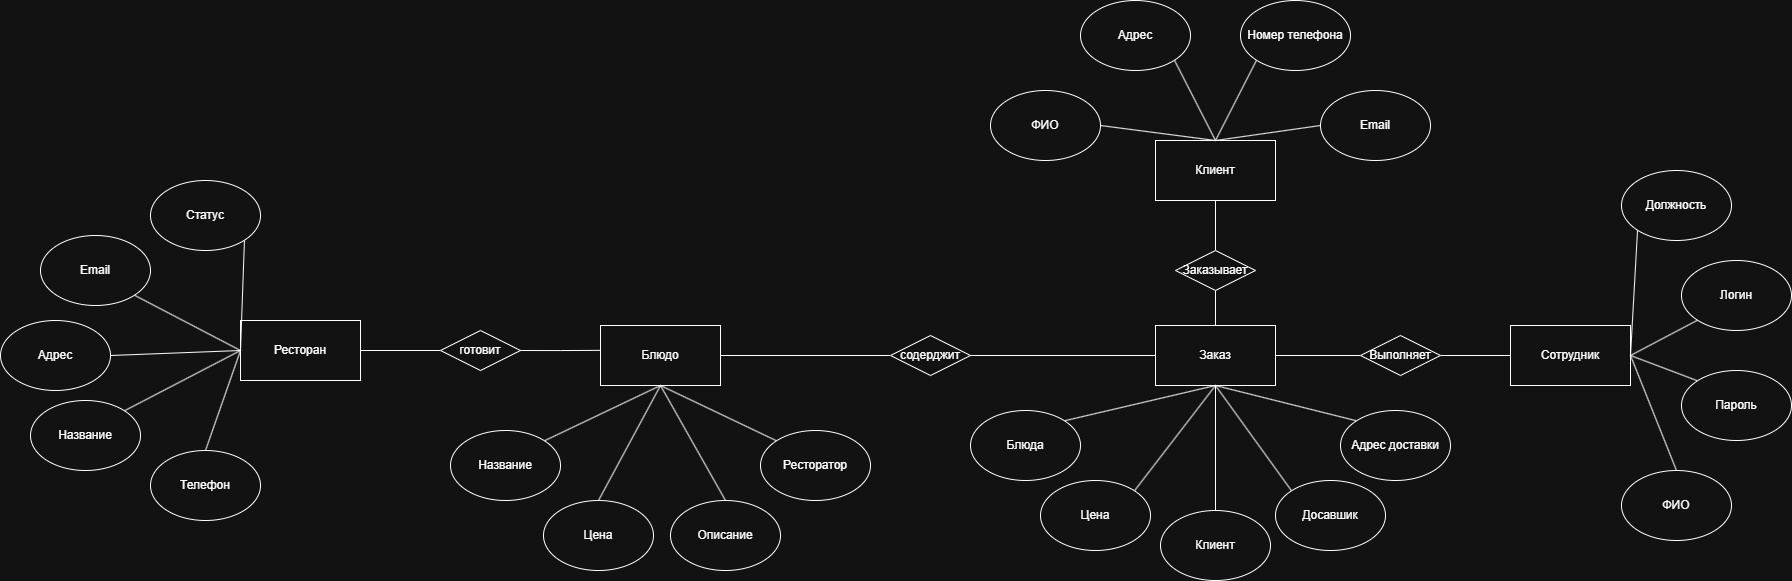

The diagram above was exported from draw.io. Its source (the exported page's mxGraphModel, read from the mxfile embedded in the PNG):
<mxGraphModel dx="2728" dy="1001" grid="1" gridSize="10" guides="1" tooltips="1" connect="1" arrows="1" fold="1" page="1" pageScale="1" pageWidth="827" pageHeight="1169" math="0" shadow="0">
  <root>
    <mxCell id="0" />
    <mxCell id="1" parent="0" />
    <mxCell id="d7NpQ6Fi5J_9A2x4bft7-48" edge="1" parent="1" source="d7NpQ6Fi5J_9A2x4bft7-2" style="rounded=0;orthogonalLoop=1;jettySize=auto;html=1;exitX=0.5;exitY=1;exitDx=0;exitDy=0;entryX=0.5;entryY=0;entryDx=0;entryDy=0;endArrow=none;endFill=0;" target="d7NpQ6Fi5J_9A2x4bft7-47">
      <mxGeometry relative="1" as="geometry" />
    </mxCell>
    <mxCell id="d7NpQ6Fi5J_9A2x4bft7-2" parent="1" style="rounded=0;whiteSpace=wrap;html=1;" value="Клиент" vertex="1">
      <mxGeometry height="60" width="120" x="775" y="490" as="geometry" />
    </mxCell>
    <mxCell id="d7NpQ6Fi5J_9A2x4bft7-70" edge="1" parent="1" source="d7NpQ6Fi5J_9A2x4bft7-3" style="rounded=0;orthogonalLoop=1;jettySize=auto;html=1;exitX=1;exitY=0.5;exitDx=0;exitDy=0;entryX=0.5;entryY=0;entryDx=0;entryDy=0;endArrow=none;endFill=0;" target="d7NpQ6Fi5J_9A2x4bft7-2">
      <mxGeometry relative="1" as="geometry" />
    </mxCell>
    <mxCell id="d7NpQ6Fi5J_9A2x4bft7-3" parent="1" style="ellipse;whiteSpace=wrap;html=1;" value="ФИО" vertex="1">
      <mxGeometry height="70" width="110" x="610" y="440" as="geometry" />
    </mxCell>
    <mxCell id="d7NpQ6Fi5J_9A2x4bft7-67" edge="1" parent="1" source="d7NpQ6Fi5J_9A2x4bft7-4" style="rounded=0;orthogonalLoop=1;jettySize=auto;html=1;exitX=1;exitY=1;exitDx=0;exitDy=0;entryX=0.5;entryY=0;entryDx=0;entryDy=0;endArrow=none;endFill=0;" target="d7NpQ6Fi5J_9A2x4bft7-2">
      <mxGeometry relative="1" as="geometry" />
    </mxCell>
    <mxCell id="d7NpQ6Fi5J_9A2x4bft7-4" parent="1" style="ellipse;whiteSpace=wrap;html=1;" value="Адрес" vertex="1">
      <mxGeometry height="70" width="110" x="700" y="350" as="geometry" />
    </mxCell>
    <mxCell id="d7NpQ6Fi5J_9A2x4bft7-66" edge="1" parent="1" source="d7NpQ6Fi5J_9A2x4bft7-5" style="rounded=0;orthogonalLoop=1;jettySize=auto;html=1;exitX=0;exitY=1;exitDx=0;exitDy=0;entryX=0.5;entryY=0;entryDx=0;entryDy=0;endArrow=none;endFill=0;" target="d7NpQ6Fi5J_9A2x4bft7-2">
      <mxGeometry relative="1" as="geometry" />
    </mxCell>
    <mxCell id="d7NpQ6Fi5J_9A2x4bft7-5" parent="1" style="ellipse;whiteSpace=wrap;html=1;" value="Номер телефона" vertex="1">
      <mxGeometry height="70" width="110" x="860" y="350" as="geometry" />
    </mxCell>
    <mxCell id="d7NpQ6Fi5J_9A2x4bft7-68" edge="1" parent="1" source="d7NpQ6Fi5J_9A2x4bft7-6" style="rounded=0;orthogonalLoop=1;jettySize=auto;html=1;exitX=0;exitY=0.5;exitDx=0;exitDy=0;entryX=0.5;entryY=0;entryDx=0;entryDy=0;endArrow=none;endFill=0;" target="d7NpQ6Fi5J_9A2x4bft7-2">
      <mxGeometry relative="1" as="geometry" />
    </mxCell>
    <mxCell id="d7NpQ6Fi5J_9A2x4bft7-6" parent="1" style="ellipse;whiteSpace=wrap;html=1;" value="Email" vertex="1">
      <mxGeometry height="70" width="110" x="940" y="440" as="geometry" />
    </mxCell>
    <mxCell id="d7NpQ6Fi5J_9A2x4bft7-10" parent="1" style="rounded=0;whiteSpace=wrap;html=1;" value="Сотрудник" vertex="1">
      <mxGeometry height="60" width="120" x="1130" y="675" as="geometry" />
    </mxCell>
    <mxCell id="d7NpQ6Fi5J_9A2x4bft7-72" edge="1" parent="1" source="d7NpQ6Fi5J_9A2x4bft7-11" style="rounded=0;orthogonalLoop=1;jettySize=auto;html=1;exitX=0.5;exitY=0;exitDx=0;exitDy=0;entryX=1;entryY=0.5;entryDx=0;entryDy=0;endArrow=none;endFill=0;" target="d7NpQ6Fi5J_9A2x4bft7-10">
      <mxGeometry relative="1" as="geometry" />
    </mxCell>
    <mxCell id="d7NpQ6Fi5J_9A2x4bft7-11" parent="1" style="ellipse;whiteSpace=wrap;html=1;" value="ФИО" vertex="1">
      <mxGeometry height="70" width="110" x="1241" y="820" as="geometry" />
    </mxCell>
    <mxCell id="d7NpQ6Fi5J_9A2x4bft7-71" edge="1" parent="1" source="d7NpQ6Fi5J_9A2x4bft7-12" style="rounded=0;orthogonalLoop=1;jettySize=auto;html=1;exitX=0;exitY=0;exitDx=0;exitDy=0;entryX=1;entryY=0.5;entryDx=0;entryDy=0;endArrow=none;endFill=0;" target="d7NpQ6Fi5J_9A2x4bft7-10">
      <mxGeometry relative="1" as="geometry" />
    </mxCell>
    <mxCell id="d7NpQ6Fi5J_9A2x4bft7-12" parent="1" style="ellipse;whiteSpace=wrap;html=1;" value="Пароль" vertex="1">
      <mxGeometry height="70" width="110" x="1301" y="720" as="geometry" />
    </mxCell>
    <mxCell id="d7NpQ6Fi5J_9A2x4bft7-73" edge="1" parent="1" source="d7NpQ6Fi5J_9A2x4bft7-13" style="rounded=0;orthogonalLoop=1;jettySize=auto;html=1;exitX=0;exitY=1;exitDx=0;exitDy=0;entryX=1;entryY=0.5;entryDx=0;entryDy=0;endArrow=none;endFill=0;" target="d7NpQ6Fi5J_9A2x4bft7-10">
      <mxGeometry relative="1" as="geometry" />
    </mxCell>
    <mxCell id="d7NpQ6Fi5J_9A2x4bft7-13" parent="1" style="ellipse;whiteSpace=wrap;html=1;" value="Логин" vertex="1">
      <mxGeometry height="70" width="110" x="1301" y="610" as="geometry" />
    </mxCell>
    <mxCell id="d7NpQ6Fi5J_9A2x4bft7-74" edge="1" parent="1" source="d7NpQ6Fi5J_9A2x4bft7-14" style="rounded=0;orthogonalLoop=1;jettySize=auto;html=1;exitX=0;exitY=1;exitDx=0;exitDy=0;entryX=1;entryY=0.5;entryDx=0;entryDy=0;endArrow=none;endFill=0;" target="d7NpQ6Fi5J_9A2x4bft7-10">
      <mxGeometry relative="1" as="geometry" />
    </mxCell>
    <mxCell id="d7NpQ6Fi5J_9A2x4bft7-14" parent="1" style="ellipse;whiteSpace=wrap;html=1;" value="Должность" vertex="1">
      <mxGeometry height="70" width="110" x="1241" y="520" as="geometry" />
    </mxCell>
    <mxCell id="d7NpQ6Fi5J_9A2x4bft7-38" edge="1" parent="1" source="d7NpQ6Fi5J_9A2x4bft7-15" style="edgeStyle=orthogonalEdgeStyle;rounded=0;orthogonalLoop=1;jettySize=auto;html=1;exitX=1;exitY=0.5;exitDx=0;exitDy=0;entryX=0;entryY=0.5;entryDx=0;entryDy=0;endArrow=none;endFill=0;" target="d7NpQ6Fi5J_9A2x4bft7-37">
      <mxGeometry relative="1" as="geometry" />
    </mxCell>
    <mxCell id="d7NpQ6Fi5J_9A2x4bft7-15" parent="1" style="rounded=0;whiteSpace=wrap;html=1;" value="Ресторан" vertex="1">
      <mxGeometry height="60" width="120" x="-140" y="670" as="geometry" />
    </mxCell>
    <mxCell id="d7NpQ6Fi5J_9A2x4bft7-53" edge="1" parent="1" source="d7NpQ6Fi5J_9A2x4bft7-16" style="rounded=0;orthogonalLoop=1;jettySize=auto;html=1;exitX=1;exitY=0.5;exitDx=0;exitDy=0;endArrow=none;endFill=0;">
      <mxGeometry relative="1" as="geometry">
        <mxPoint x="-140.00000000000023" y="700" as="targetPoint" />
      </mxGeometry>
    </mxCell>
    <mxCell id="d7NpQ6Fi5J_9A2x4bft7-16" parent="1" style="ellipse;whiteSpace=wrap;html=1;" value="Адрес" vertex="1">
      <mxGeometry height="70" width="110" x="-380" y="670" as="geometry" />
    </mxCell>
    <mxCell id="d7NpQ6Fi5J_9A2x4bft7-54" edge="1" parent="1" source="d7NpQ6Fi5J_9A2x4bft7-17" style="rounded=0;orthogonalLoop=1;jettySize=auto;html=1;exitX=1;exitY=0;exitDx=0;exitDy=0;entryX=0;entryY=0.5;entryDx=0;entryDy=0;endArrow=none;endFill=0;" target="d7NpQ6Fi5J_9A2x4bft7-15">
      <mxGeometry relative="1" as="geometry" />
    </mxCell>
    <mxCell id="d7NpQ6Fi5J_9A2x4bft7-17" parent="1" style="ellipse;whiteSpace=wrap;html=1;" value="Название" vertex="1">
      <mxGeometry height="70" width="110" x="-350" y="750" as="geometry" />
    </mxCell>
    <mxCell id="d7NpQ6Fi5J_9A2x4bft7-55" edge="1" parent="1" source="d7NpQ6Fi5J_9A2x4bft7-18" style="rounded=0;orthogonalLoop=1;jettySize=auto;html=1;exitX=0.5;exitY=0;exitDx=0;exitDy=0;endArrow=none;endFill=0;">
      <mxGeometry relative="1" as="geometry">
        <mxPoint x="-140.00000000000023" y="700" as="targetPoint" />
      </mxGeometry>
    </mxCell>
    <mxCell id="d7NpQ6Fi5J_9A2x4bft7-18" parent="1" style="ellipse;whiteSpace=wrap;html=1;" value="Телефон" vertex="1">
      <mxGeometry height="70" width="110" x="-230" y="800" as="geometry" />
    </mxCell>
    <mxCell id="d7NpQ6Fi5J_9A2x4bft7-52" edge="1" parent="1" source="d7NpQ6Fi5J_9A2x4bft7-19" style="rounded=0;orthogonalLoop=1;jettySize=auto;html=1;exitX=1;exitY=1;exitDx=0;exitDy=0;endArrow=none;endFill=0;">
      <mxGeometry relative="1" as="geometry">
        <mxPoint x="-140.00000000000023" y="700" as="targetPoint" />
      </mxGeometry>
    </mxCell>
    <mxCell id="d7NpQ6Fi5J_9A2x4bft7-19" parent="1" style="ellipse;whiteSpace=wrap;html=1;" value="Email" vertex="1">
      <mxGeometry height="70" width="110" x="-340" y="585" as="geometry" />
    </mxCell>
    <mxCell id="d7NpQ6Fi5J_9A2x4bft7-51" edge="1" parent="1" source="d7NpQ6Fi5J_9A2x4bft7-20" style="rounded=0;orthogonalLoop=1;jettySize=auto;html=1;exitX=1;exitY=1;exitDx=0;exitDy=0;entryX=0;entryY=0.5;entryDx=0;entryDy=0;endArrow=none;endFill=0;" target="d7NpQ6Fi5J_9A2x4bft7-15">
      <mxGeometry relative="1" as="geometry" />
    </mxCell>
    <mxCell id="d7NpQ6Fi5J_9A2x4bft7-20" parent="1" style="ellipse;whiteSpace=wrap;html=1;" value="Статус" vertex="1">
      <mxGeometry height="70" width="110" x="-230" y="530" as="geometry" />
    </mxCell>
    <mxCell id="d7NpQ6Fi5J_9A2x4bft7-45" edge="1" parent="1" source="d7NpQ6Fi5J_9A2x4bft7-23" style="rounded=0;orthogonalLoop=1;jettySize=auto;html=1;exitX=1;exitY=0.5;exitDx=0;exitDy=0;entryX=0;entryY=0.5;entryDx=0;entryDy=0;endArrow=none;endFill=0;" target="d7NpQ6Fi5J_9A2x4bft7-43">
      <mxGeometry relative="1" as="geometry" />
    </mxCell>
    <mxCell id="d7NpQ6Fi5J_9A2x4bft7-23" parent="1" style="rounded=0;whiteSpace=wrap;html=1;" value="Заказ" vertex="1">
      <mxGeometry height="60" width="120" x="775" y="675" as="geometry" />
    </mxCell>
    <mxCell id="d7NpQ6Fi5J_9A2x4bft7-60" edge="1" parent="1" source="d7NpQ6Fi5J_9A2x4bft7-24" style="rounded=0;orthogonalLoop=1;jettySize=auto;html=1;exitX=1;exitY=0;exitDx=0;exitDy=0;entryX=0.5;entryY=1;entryDx=0;entryDy=0;endArrow=none;endFill=0;" target="d7NpQ6Fi5J_9A2x4bft7-23">
      <mxGeometry relative="1" as="geometry" />
    </mxCell>
    <mxCell id="d7NpQ6Fi5J_9A2x4bft7-24" parent="1" style="ellipse;whiteSpace=wrap;html=1;" value="Блюда" vertex="1">
      <mxGeometry height="70" width="110" x="590" y="760" as="geometry" />
    </mxCell>
    <mxCell id="d7NpQ6Fi5J_9A2x4bft7-62" edge="1" parent="1" source="d7NpQ6Fi5J_9A2x4bft7-25" style="rounded=0;orthogonalLoop=1;jettySize=auto;html=1;exitX=1;exitY=0;exitDx=0;exitDy=0;entryX=0.5;entryY=1;entryDx=0;entryDy=0;endArrow=none;endFill=0;" target="d7NpQ6Fi5J_9A2x4bft7-23">
      <mxGeometry relative="1" as="geometry" />
    </mxCell>
    <mxCell id="d7NpQ6Fi5J_9A2x4bft7-25" parent="1" style="ellipse;whiteSpace=wrap;html=1;" value="Цена" vertex="1">
      <mxGeometry height="70" width="110" x="660" y="830" as="geometry" />
    </mxCell>
    <mxCell id="d7NpQ6Fi5J_9A2x4bft7-63" edge="1" parent="1" source="d7NpQ6Fi5J_9A2x4bft7-26" style="rounded=0;orthogonalLoop=1;jettySize=auto;html=1;exitX=0.5;exitY=0;exitDx=0;exitDy=0;entryX=0.5;entryY=1;entryDx=0;entryDy=0;endArrow=none;endFill=0;" target="d7NpQ6Fi5J_9A2x4bft7-23">
      <mxGeometry relative="1" as="geometry" />
    </mxCell>
    <mxCell id="d7NpQ6Fi5J_9A2x4bft7-26" parent="1" style="ellipse;whiteSpace=wrap;html=1;" value="Клиент" vertex="1">
      <mxGeometry height="70" width="110" x="780" y="860" as="geometry" />
    </mxCell>
    <mxCell id="d7NpQ6Fi5J_9A2x4bft7-64" edge="1" parent="1" source="d7NpQ6Fi5J_9A2x4bft7-27" style="rounded=0;orthogonalLoop=1;jettySize=auto;html=1;exitX=0;exitY=0;exitDx=0;exitDy=0;entryX=0.5;entryY=1;entryDx=0;entryDy=0;endArrow=none;endFill=0;" target="d7NpQ6Fi5J_9A2x4bft7-23">
      <mxGeometry relative="1" as="geometry" />
    </mxCell>
    <mxCell id="d7NpQ6Fi5J_9A2x4bft7-27" parent="1" style="ellipse;whiteSpace=wrap;html=1;" value="Досавшик" vertex="1">
      <mxGeometry height="70" width="110" x="895" y="830" as="geometry" />
    </mxCell>
    <mxCell id="d7NpQ6Fi5J_9A2x4bft7-65" edge="1" parent="1" source="d7NpQ6Fi5J_9A2x4bft7-28" style="rounded=0;orthogonalLoop=1;jettySize=auto;html=1;exitX=0;exitY=0;exitDx=0;exitDy=0;entryX=0.5;entryY=1;entryDx=0;entryDy=0;endArrow=none;endFill=0;" target="d7NpQ6Fi5J_9A2x4bft7-23">
      <mxGeometry relative="1" as="geometry" />
    </mxCell>
    <mxCell id="d7NpQ6Fi5J_9A2x4bft7-28" parent="1" style="ellipse;whiteSpace=wrap;html=1;" value="Адрес доставки" vertex="1">
      <mxGeometry height="70" width="110" x="960" y="760" as="geometry" />
    </mxCell>
    <mxCell id="d7NpQ6Fi5J_9A2x4bft7-41" edge="1" parent="1" source="d7NpQ6Fi5J_9A2x4bft7-29" style="edgeStyle=orthogonalEdgeStyle;rounded=0;orthogonalLoop=1;jettySize=auto;html=1;exitX=1;exitY=0.5;exitDx=0;exitDy=0;entryX=0;entryY=0.5;entryDx=0;entryDy=0;endArrow=none;endFill=0;" target="d7NpQ6Fi5J_9A2x4bft7-40">
      <mxGeometry relative="1" as="geometry" />
    </mxCell>
    <mxCell id="d7NpQ6Fi5J_9A2x4bft7-29" parent="1" style="rounded=0;whiteSpace=wrap;html=1;" value="Блюдо" vertex="1">
      <mxGeometry height="60" width="120" x="220" y="675" as="geometry" />
    </mxCell>
    <mxCell id="d7NpQ6Fi5J_9A2x4bft7-57" edge="1" parent="1" source="d7NpQ6Fi5J_9A2x4bft7-30" style="rounded=0;orthogonalLoop=1;jettySize=auto;html=1;exitX=1;exitY=0;exitDx=0;exitDy=0;endArrow=none;endFill=0;entryX=0.5;entryY=1;entryDx=0;entryDy=0;" target="d7NpQ6Fi5J_9A2x4bft7-29">
      <mxGeometry relative="1" as="geometry">
        <mxPoint x="280" y="740" as="targetPoint" />
      </mxGeometry>
    </mxCell>
    <mxCell id="d7NpQ6Fi5J_9A2x4bft7-30" parent="1" style="ellipse;whiteSpace=wrap;html=1;" value="Название" vertex="1">
      <mxGeometry height="70" width="110" x="70" y="780" as="geometry" />
    </mxCell>
    <mxCell id="d7NpQ6Fi5J_9A2x4bft7-58" edge="1" parent="1" source="d7NpQ6Fi5J_9A2x4bft7-31" style="rounded=0;orthogonalLoop=1;jettySize=auto;html=1;exitX=0.5;exitY=0;exitDx=0;exitDy=0;endArrow=none;endFill=0;entryX=0.5;entryY=1;entryDx=0;entryDy=0;" target="d7NpQ6Fi5J_9A2x4bft7-29">
      <mxGeometry relative="1" as="geometry">
        <mxPoint x="280" y="740" as="targetPoint" />
      </mxGeometry>
    </mxCell>
    <mxCell id="d7NpQ6Fi5J_9A2x4bft7-31" parent="1" style="ellipse;whiteSpace=wrap;html=1;" value="Цена" vertex="1">
      <mxGeometry height="70" width="110" x="163" y="850" as="geometry" />
    </mxCell>
    <mxCell id="d7NpQ6Fi5J_9A2x4bft7-59" edge="1" parent="1" source="d7NpQ6Fi5J_9A2x4bft7-32" style="rounded=0;orthogonalLoop=1;jettySize=auto;html=1;exitX=0.5;exitY=0;exitDx=0;exitDy=0;endArrow=none;endFill=0;entryX=0.5;entryY=1;entryDx=0;entryDy=0;" target="d7NpQ6Fi5J_9A2x4bft7-29">
      <mxGeometry relative="1" as="geometry">
        <mxPoint x="280" y="740" as="targetPoint" />
      </mxGeometry>
    </mxCell>
    <mxCell id="d7NpQ6Fi5J_9A2x4bft7-32" parent="1" style="ellipse;whiteSpace=wrap;html=1;" value="Описание" vertex="1">
      <mxGeometry height="70" width="110" x="290" y="850" as="geometry" />
    </mxCell>
    <mxCell id="d7NpQ6Fi5J_9A2x4bft7-56" edge="1" parent="1" source="d7NpQ6Fi5J_9A2x4bft7-35" style="rounded=0;orthogonalLoop=1;jettySize=auto;html=1;exitX=0;exitY=0;exitDx=0;exitDy=0;entryX=0.5;entryY=1;entryDx=0;entryDy=0;endArrow=none;endFill=0;" target="d7NpQ6Fi5J_9A2x4bft7-29">
      <mxGeometry relative="1" as="geometry" />
    </mxCell>
    <mxCell id="d7NpQ6Fi5J_9A2x4bft7-35" parent="1" style="ellipse;whiteSpace=wrap;html=1;" value="Ресторатор" vertex="1">
      <mxGeometry height="70" width="110" x="380" y="780" as="geometry" />
    </mxCell>
    <mxCell id="d7NpQ6Fi5J_9A2x4bft7-37" parent="1" style="rhombus;whiteSpace=wrap;html=1;" value="готовит" vertex="1">
      <mxGeometry height="40" width="80" x="60" y="680" as="geometry" />
    </mxCell>
    <mxCell id="d7NpQ6Fi5J_9A2x4bft7-39" edge="1" parent="1" source="d7NpQ6Fi5J_9A2x4bft7-37" style="edgeStyle=orthogonalEdgeStyle;rounded=0;orthogonalLoop=1;jettySize=auto;html=1;exitX=1;exitY=0.5;exitDx=0;exitDy=0;entryX=0;entryY=0.414;entryDx=0;entryDy=0;entryPerimeter=0;endArrow=none;endFill=0;" target="d7NpQ6Fi5J_9A2x4bft7-29">
      <mxGeometry relative="1" as="geometry" />
    </mxCell>
    <mxCell id="d7NpQ6Fi5J_9A2x4bft7-42" edge="1" parent="1" source="d7NpQ6Fi5J_9A2x4bft7-40" style="edgeStyle=orthogonalEdgeStyle;rounded=0;orthogonalLoop=1;jettySize=auto;html=1;exitX=1;exitY=0.5;exitDx=0;exitDy=0;entryX=0;entryY=0.5;entryDx=0;entryDy=0;endArrow=none;endFill=0;" target="d7NpQ6Fi5J_9A2x4bft7-23">
      <mxGeometry relative="1" as="geometry" />
    </mxCell>
    <mxCell id="d7NpQ6Fi5J_9A2x4bft7-40" parent="1" style="rhombus;whiteSpace=wrap;html=1;" value="содерджит" vertex="1">
      <mxGeometry height="40" width="80" x="510" y="685" as="geometry" />
    </mxCell>
    <mxCell id="d7NpQ6Fi5J_9A2x4bft7-46" edge="1" parent="1" source="d7NpQ6Fi5J_9A2x4bft7-43" style="rounded=0;orthogonalLoop=1;jettySize=auto;html=1;exitX=1;exitY=0.5;exitDx=0;exitDy=0;entryX=0;entryY=0.5;entryDx=0;entryDy=0;endArrow=none;endFill=0;" target="d7NpQ6Fi5J_9A2x4bft7-10">
      <mxGeometry relative="1" as="geometry" />
    </mxCell>
    <mxCell id="d7NpQ6Fi5J_9A2x4bft7-43" parent="1" style="rhombus;whiteSpace=wrap;html=1;" value="Выполняет" vertex="1">
      <mxGeometry height="40" width="80" x="980" y="685" as="geometry" />
    </mxCell>
    <mxCell id="d7NpQ6Fi5J_9A2x4bft7-50" edge="1" parent="1" source="d7NpQ6Fi5J_9A2x4bft7-47" style="rounded=0;orthogonalLoop=1;jettySize=auto;html=1;exitX=0.5;exitY=1;exitDx=0;exitDy=0;entryX=0.5;entryY=0;entryDx=0;entryDy=0;endArrow=none;endFill=0;" target="d7NpQ6Fi5J_9A2x4bft7-23">
      <mxGeometry relative="1" as="geometry" />
    </mxCell>
    <mxCell id="d7NpQ6Fi5J_9A2x4bft7-47" parent="1" style="rhombus;whiteSpace=wrap;html=1;" value="Заказывает" vertex="1">
      <mxGeometry height="40" width="80" x="795" y="600" as="geometry" />
    </mxCell>
  </root>
</mxGraphModel>